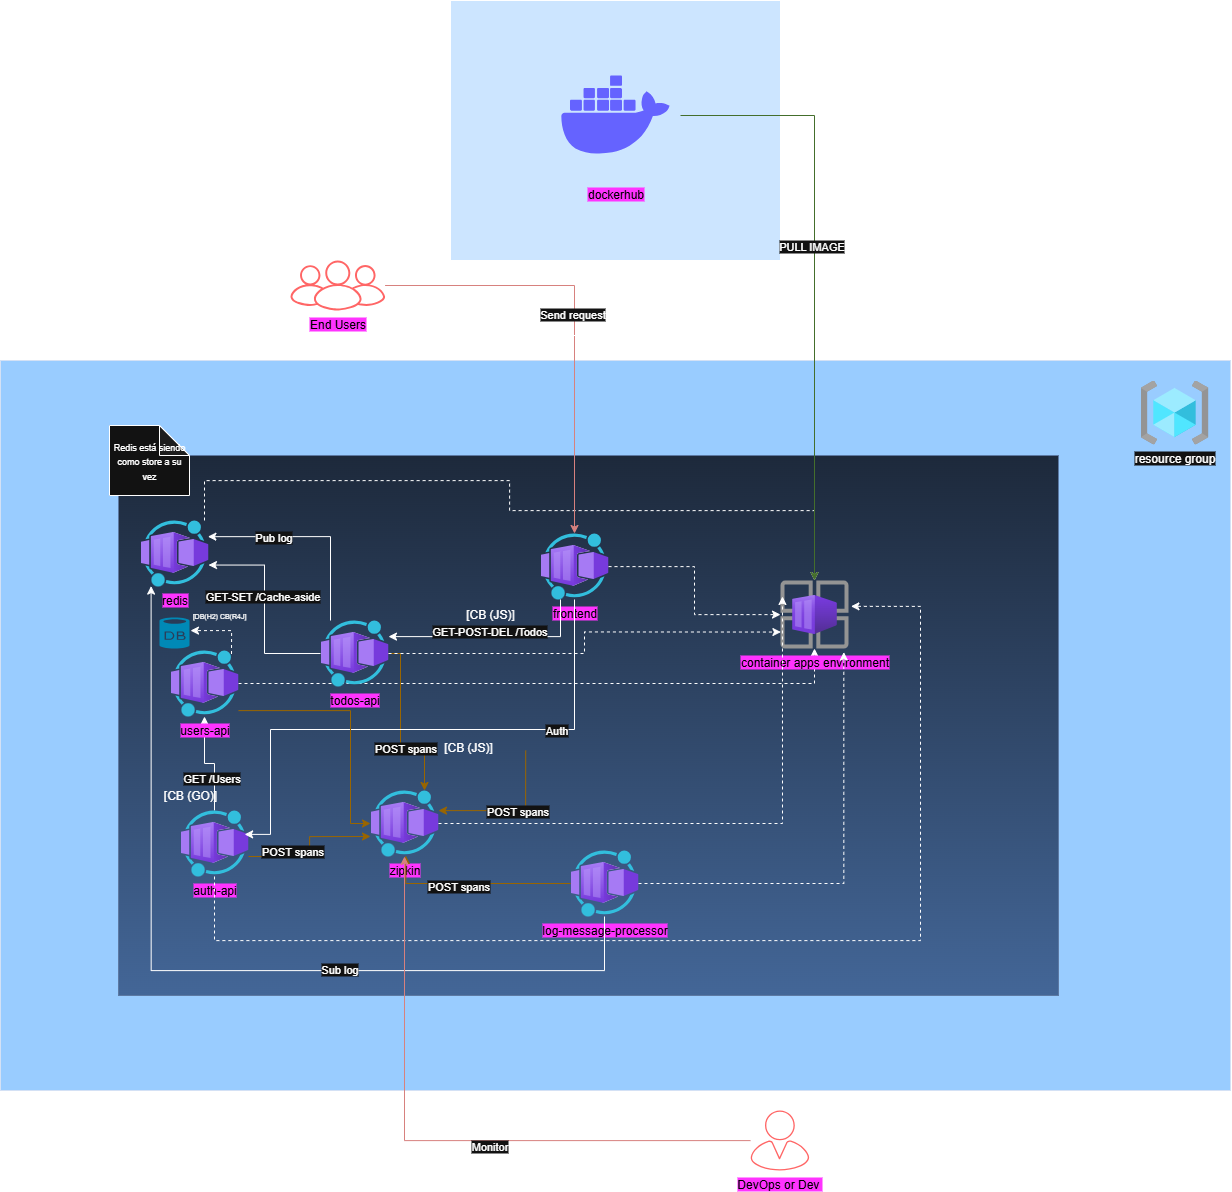

The diagram above was exported from draw.io. Its source (the exported page's mxGraphModel, read from the mxfile embedded in the PNG):
<mxGraphModel dx="1838" dy="1007" grid="1" gridSize="10" guides="1" tooltips="1" connect="1" arrows="1" fold="1" page="1" pageScale="1" pageWidth="850" pageHeight="1100" math="0" shadow="0">
  <root>
    <mxCell id="0" />
    <mxCell id="1" parent="0" />
    <mxCell id="u0JrjHWSMurKlf-BBzu8-1" value="" style="rounded=0;whiteSpace=wrap;html=1;strokeColor=light-dark(#000000,#D4E1F5);fillColor=light-dark(#FFFFFF,#99CCFF);" parent="1" vertex="1">
      <mxGeometry x="570" y="450" width="1230" height="730" as="geometry" />
    </mxCell>
    <mxCell id="kyWULv1Q8EtBLFfdYIbl-3" value="" style="rounded=0;whiteSpace=wrap;html=1;strokeColor=#6c8ebf;fillColor=#dae8fc;gradientColor=#7ea6e0;" parent="1" vertex="1">
      <mxGeometry x="688" y="545" width="940" height="540" as="geometry" />
    </mxCell>
    <mxCell id="Fv7bGHznJbukGZL1pTA--2" value="zipkin" style="image;aspect=fixed;html=1;points=[];align=center;fontSize=12;image=img/lib/azure2/other/Worker_Container_App.svg;labelBackgroundColor=light-dark(#FFFFFF,#FF33FF);fontColor=light-dark(#000000,#000000);" parent="1" vertex="1">
      <mxGeometry x="940" y="880" width="68" height="66" as="geometry" />
    </mxCell>
    <mxCell id="Fv7bGHznJbukGZL1pTA--3" value="log-message-processor" style="image;aspect=fixed;html=1;points=[];align=center;fontSize=12;image=img/lib/azure2/other/Worker_Container_App.svg;labelBackgroundColor=light-dark(#FFFFFF,#FF33FF);fontColor=light-dark(#000000,#000000);" parent="1" vertex="1">
      <mxGeometry x="1140" y="940" width="68" height="66" as="geometry" />
    </mxCell>
    <mxCell id="e9s9d5ctERtq_qAkNRTT-15" style="edgeStyle=orthogonalEdgeStyle;rounded=0;orthogonalLoop=1;jettySize=auto;html=1;" edge="1" parent="1" source="Fv7bGHznJbukGZL1pTA--4" target="Fv7bGHznJbukGZL1pTA--5">
      <mxGeometry relative="1" as="geometry" />
    </mxCell>
    <mxCell id="e9s9d5ctERtq_qAkNRTT-16" value="GET /Users" style="edgeLabel;html=1;align=center;verticalAlign=middle;resizable=0;points=[];" vertex="1" connectable="0" parent="e9s9d5ctERtq_qAkNRTT-15">
      <mxGeometry x="-0.3654" y="4" relative="1" as="geometry">
        <mxPoint as="offset" />
      </mxGeometry>
    </mxCell>
    <mxCell id="e9s9d5ctERtq_qAkNRTT-27" style="edgeStyle=orthogonalEdgeStyle;rounded=0;orthogonalLoop=1;jettySize=auto;html=1;fillColor=#ffcd28;strokeColor=#d79b00;gradientColor=#ffa500;" edge="1" parent="1">
      <mxGeometry relative="1" as="geometry">
        <mxPoint x="817.9999999999998" y="946" as="sourcePoint" />
        <mxPoint x="940" y="926" as="targetPoint" />
        <Array as="points">
          <mxPoint x="879" y="946" />
          <mxPoint x="879" y="926" />
        </Array>
      </mxGeometry>
    </mxCell>
    <mxCell id="e9s9d5ctERtq_qAkNRTT-46" value="POST spans" style="edgeLabel;html=1;align=center;verticalAlign=middle;resizable=0;points=[];" vertex="1" connectable="0" parent="e9s9d5ctERtq_qAkNRTT-27">
      <mxGeometry x="-0.6232" y="5" relative="1" as="geometry">
        <mxPoint x="16" y="-1" as="offset" />
      </mxGeometry>
    </mxCell>
    <mxCell id="Fv7bGHznJbukGZL1pTA--4" value="auth-api" style="image;aspect=fixed;html=1;points=[];align=center;fontSize=12;image=img/lib/azure2/other/Worker_Container_App.svg;labelBackgroundColor=light-dark(#FFFFFF,#FF33FF);fontColor=light-dark(#000000,#000000);" parent="1" vertex="1">
      <mxGeometry x="750" y="900" width="68" height="66" as="geometry" />
    </mxCell>
    <mxCell id="e9s9d5ctERtq_qAkNRTT-5" style="edgeStyle=orthogonalEdgeStyle;rounded=0;orthogonalLoop=1;jettySize=auto;html=1;dashed=1;" edge="1" parent="1" source="Fv7bGHznJbukGZL1pTA--5" target="u0JrjHWSMurKlf-BBzu8-2">
      <mxGeometry relative="1" as="geometry" />
    </mxCell>
    <mxCell id="Fv7bGHznJbukGZL1pTA--5" value="users-api" style="image;aspect=fixed;html=1;points=[];align=center;fontSize=12;image=img/lib/azure2/other/Worker_Container_App.svg;labelBackgroundColor=light-dark(#FFFFFF,#FF33FF);fontColor=light-dark(#000000,#000000);" parent="1" vertex="1">
      <mxGeometry x="740" y="740" width="68" height="66" as="geometry" />
    </mxCell>
    <mxCell id="e9s9d5ctERtq_qAkNRTT-25" style="edgeStyle=orthogonalEdgeStyle;rounded=0;orthogonalLoop=1;jettySize=auto;html=1;fillColor=#ffcd28;strokeColor=#d79b00;gradientColor=#ffa500;" edge="1" parent="1" source="Fv7bGHznJbukGZL1pTA--6" target="Fv7bGHznJbukGZL1pTA--2">
      <mxGeometry relative="1" as="geometry">
        <mxPoint x="970.0026315789476" y="786" as="sourcePoint" />
        <mxPoint x="994.0026315789476" y="890" as="targetPoint" />
        <Array as="points">
          <mxPoint x="970" y="743" />
          <mxPoint x="970" y="838" />
          <mxPoint x="994" y="838" />
        </Array>
      </mxGeometry>
    </mxCell>
    <mxCell id="e9s9d5ctERtq_qAkNRTT-48" value="POST spans" style="edgeLabel;html=1;align=center;verticalAlign=middle;resizable=0;points=[];" vertex="1" connectable="0" parent="e9s9d5ctERtq_qAkNRTT-25">
      <mxGeometry x="0.422" y="-1" relative="1" as="geometry">
        <mxPoint x="-11" y="-2" as="offset" />
      </mxGeometry>
    </mxCell>
    <mxCell id="Fv7bGHznJbukGZL1pTA--6" value="todos-api" style="image;aspect=fixed;html=1;points=[];align=center;fontSize=12;image=img/lib/azure2/other/Worker_Container_App.svg;labelBackgroundColor=light-dark(#FFFFFF,#FF33FF);fontColor=light-dark(#000000,#000000);" parent="1" vertex="1">
      <mxGeometry x="890" y="710" width="68" height="66" as="geometry" />
    </mxCell>
    <mxCell id="kyWULv1Q8EtBLFfdYIbl-2" value="resource group" style="image;aspect=fixed;html=1;points=[];align=center;fontSize=12;image=img/lib/azure2/general/Resource_Groups.svg;" parent="1" vertex="1">
      <mxGeometry x="1710" y="470" width="68" height="64" as="geometry" />
    </mxCell>
    <mxCell id="e9s9d5ctERtq_qAkNRTT-1" style="edgeStyle=orthogonalEdgeStyle;rounded=0;orthogonalLoop=1;jettySize=auto;html=1;dashed=1;" edge="1" parent="1" source="kyWULv1Q8EtBLFfdYIbl-4" target="u0JrjHWSMurKlf-BBzu8-2">
      <mxGeometry relative="1" as="geometry">
        <Array as="points">
          <mxPoint x="774" y="570" />
          <mxPoint x="1079" y="570" />
          <mxPoint x="1079" y="600" />
          <mxPoint x="1384" y="600" />
        </Array>
      </mxGeometry>
    </mxCell>
    <mxCell id="kyWULv1Q8EtBLFfdYIbl-4" value="redis" style="image;aspect=fixed;html=1;points=[];align=center;fontSize=12;image=img/lib/azure2/other/Worker_Container_App.svg;labelBackgroundColor=light-dark(#FFFFFF,#FF33FF);fontColor=light-dark(#000000,#000000);" parent="1" vertex="1">
      <mxGeometry x="710" y="610" width="68" height="66" as="geometry" />
    </mxCell>
    <mxCell id="e9s9d5ctERtq_qAkNRTT-4" style="edgeStyle=orthogonalEdgeStyle;rounded=0;orthogonalLoop=1;jettySize=auto;html=1;dashed=1;" edge="1" parent="1" source="kyWULv1Q8EtBLFfdYIbl-5" target="u0JrjHWSMurKlf-BBzu8-2">
      <mxGeometry relative="1" as="geometry" />
    </mxCell>
    <mxCell id="kyWULv1Q8EtBLFfdYIbl-5" value="frontend" style="image;aspect=fixed;html=1;points=[];align=center;fontSize=12;image=img/lib/azure2/other/Worker_Container_App.svg;labelBackgroundColor=light-dark(#FFFFFF,#FF33FF);fontColor=light-dark(#000000,#000000);" parent="1" vertex="1">
      <mxGeometry x="1110" y="623" width="68" height="66" as="geometry" />
    </mxCell>
    <mxCell id="u0JrjHWSMurKlf-BBzu8-2" value="container apps environment" style="image;aspect=fixed;html=1;points=[];align=center;fontSize=12;image=img/lib/azure2/other/Container_App_Environments.svg;labelBackgroundColor=light-dark(#FFFFFF,#FF33FF);fontColor=light-dark(#000000,#000000);" parent="1" vertex="1">
      <mxGeometry x="1350" y="670" width="68" height="68" as="geometry" />
    </mxCell>
    <mxCell id="u0JrjHWSMurKlf-BBzu8-3" value="" style="rounded=0;whiteSpace=wrap;html=1;fillColor=light-dark(#FFFFFF,#CCE5FF);" parent="1" vertex="1">
      <mxGeometry x="1020" y="90" width="330" height="260" as="geometry" />
    </mxCell>
    <mxCell id="e9s9d5ctERtq_qAkNRTT-44" style="edgeStyle=orthogonalEdgeStyle;rounded=0;orthogonalLoop=1;jettySize=auto;html=1;fillColor=#d5e8d4;gradientColor=#97d077;strokeColor=#82b366;" edge="1" parent="1" source="u0JrjHWSMurKlf-BBzu8-4" target="u0JrjHWSMurKlf-BBzu8-2">
      <mxGeometry relative="1" as="geometry" />
    </mxCell>
    <mxCell id="e9s9d5ctERtq_qAkNRTT-45" value="PULL IMAGE" style="edgeLabel;html=1;align=center;verticalAlign=middle;resizable=0;points=[];" vertex="1" connectable="0" parent="e9s9d5ctERtq_qAkNRTT-44">
      <mxGeometry x="-0.1154" y="-4" relative="1" as="geometry">
        <mxPoint y="-1" as="offset" />
      </mxGeometry>
    </mxCell>
    <mxCell id="u0JrjHWSMurKlf-BBzu8-4" value="&lt;span style=&quot;&quot;&gt;dockerhub&lt;/span&gt;" style="shape=image;html=1;verticalAlign=top;verticalLabelPosition=bottom;labelBackgroundColor=light-dark(#FFFFFF,#FF33FF);imageAspect=0;aspect=fixed;image=https://icons.diagrams.net/icon-cache1/Unicons_Line_vol_3-2965/docker-1335.svg;fontColor=light-dark(#000000,#000000);" parent="1" vertex="1">
      <mxGeometry x="1120" y="140" width="130" height="130" as="geometry" />
    </mxCell>
    <mxCell id="e9s9d5ctERtq_qAkNRTT-3" style="edgeStyle=orthogonalEdgeStyle;rounded=0;orthogonalLoop=1;jettySize=auto;html=1;entryX=1.036;entryY=0.38;entryDx=0;entryDy=0;entryPerimeter=0;dashed=1;" edge="1" parent="1" source="Fv7bGHznJbukGZL1pTA--4" target="u0JrjHWSMurKlf-BBzu8-2">
      <mxGeometry relative="1" as="geometry">
        <Array as="points">
          <mxPoint x="784" y="1030" />
          <mxPoint x="1490" y="1030" />
          <mxPoint x="1490" y="696" />
        </Array>
      </mxGeometry>
    </mxCell>
    <mxCell id="e9s9d5ctERtq_qAkNRTT-7" style="edgeStyle=orthogonalEdgeStyle;rounded=0;orthogonalLoop=1;jettySize=auto;html=1;entryX=0.006;entryY=0.758;entryDx=0;entryDy=0;entryPerimeter=0;dashed=1;" edge="1" parent="1" source="Fv7bGHznJbukGZL1pTA--6" target="u0JrjHWSMurKlf-BBzu8-2">
      <mxGeometry relative="1" as="geometry" />
    </mxCell>
    <mxCell id="e9s9d5ctERtq_qAkNRTT-8" style="edgeStyle=orthogonalEdgeStyle;rounded=0;orthogonalLoop=1;jettySize=auto;html=1;entryX=0.931;entryY=1.053;entryDx=0;entryDy=0;entryPerimeter=0;dashed=1;" edge="1" parent="1" source="Fv7bGHznJbukGZL1pTA--3" target="u0JrjHWSMurKlf-BBzu8-2">
      <mxGeometry relative="1" as="geometry" />
    </mxCell>
    <mxCell id="e9s9d5ctERtq_qAkNRTT-11" style="edgeStyle=orthogonalEdgeStyle;rounded=0;orthogonalLoop=1;jettySize=auto;html=1;entryX=0.943;entryY=0.362;entryDx=0;entryDy=0;entryPerimeter=0;" edge="1" parent="1" source="kyWULv1Q8EtBLFfdYIbl-5" target="Fv7bGHznJbukGZL1pTA--4">
      <mxGeometry relative="1" as="geometry">
        <Array as="points">
          <mxPoint x="840" y="819" />
          <mxPoint x="840" y="924" />
        </Array>
      </mxGeometry>
    </mxCell>
    <mxCell id="e9s9d5ctERtq_qAkNRTT-12" value="Auth" style="edgeLabel;html=1;align=center;verticalAlign=middle;resizable=0;points=[];" vertex="1" connectable="0" parent="e9s9d5ctERtq_qAkNRTT-11">
      <mxGeometry x="0.1253" y="2" relative="1" as="geometry">
        <mxPoint x="169" y="-2" as="offset" />
      </mxGeometry>
    </mxCell>
    <mxCell id="e9s9d5ctERtq_qAkNRTT-14" style="edgeStyle=orthogonalEdgeStyle;rounded=0;orthogonalLoop=1;jettySize=auto;html=1;entryX=0.029;entryY=0.235;entryDx=0;entryDy=0;entryPerimeter=0;dashed=1;" edge="1" parent="1" source="Fv7bGHznJbukGZL1pTA--2" target="u0JrjHWSMurKlf-BBzu8-2">
      <mxGeometry relative="1" as="geometry" />
    </mxCell>
    <mxCell id="e9s9d5ctERtq_qAkNRTT-17" style="edgeStyle=orthogonalEdgeStyle;rounded=0;orthogonalLoop=1;jettySize=auto;html=1;" edge="1" parent="1" source="kyWULv1Q8EtBLFfdYIbl-5" target="Fv7bGHznJbukGZL1pTA--6">
      <mxGeometry relative="1" as="geometry">
        <Array as="points">
          <mxPoint x="1130" y="726" />
        </Array>
      </mxGeometry>
    </mxCell>
    <mxCell id="e9s9d5ctERtq_qAkNRTT-18" value="GET-POST-DEL /Todos" style="edgeLabel;html=1;align=center;verticalAlign=middle;resizable=0;points=[];" vertex="1" connectable="0" parent="e9s9d5ctERtq_qAkNRTT-17">
      <mxGeometry x="0.3444" y="-2" relative="1" as="geometry">
        <mxPoint x="31" y="-4" as="offset" />
      </mxGeometry>
    </mxCell>
    <mxCell id="e9s9d5ctERtq_qAkNRTT-19" style="edgeStyle=orthogonalEdgeStyle;rounded=0;orthogonalLoop=1;jettySize=auto;html=1;entryX=1;entryY=0.675;entryDx=0;entryDy=0;entryPerimeter=0;" edge="1" parent="1" source="Fv7bGHznJbukGZL1pTA--6" target="kyWULv1Q8EtBLFfdYIbl-4">
      <mxGeometry relative="1" as="geometry" />
    </mxCell>
    <mxCell id="e9s9d5ctERtq_qAkNRTT-20" value="GET-SET /Cache-aside" style="edgeLabel;html=1;align=center;verticalAlign=middle;resizable=0;points=[];" vertex="1" connectable="0" parent="e9s9d5ctERtq_qAkNRTT-19">
      <mxGeometry x="0.162" y="3" relative="1" as="geometry">
        <mxPoint y="1" as="offset" />
      </mxGeometry>
    </mxCell>
    <mxCell id="e9s9d5ctERtq_qAkNRTT-21" style="edgeStyle=orthogonalEdgeStyle;rounded=0;orthogonalLoop=1;jettySize=auto;html=1;entryX=0.991;entryY=0.245;entryDx=0;entryDy=0;entryPerimeter=0;" edge="1" parent="1" source="Fv7bGHznJbukGZL1pTA--6" target="kyWULv1Q8EtBLFfdYIbl-4">
      <mxGeometry relative="1" as="geometry">
        <Array as="points">
          <mxPoint x="900" y="626" />
        </Array>
      </mxGeometry>
    </mxCell>
    <mxCell id="e9s9d5ctERtq_qAkNRTT-22" value="Pub log" style="edgeLabel;html=1;align=center;verticalAlign=middle;resizable=0;points=[];" vertex="1" connectable="0" parent="e9s9d5ctERtq_qAkNRTT-21">
      <mxGeometry x="0.388" relative="1" as="geometry">
        <mxPoint as="offset" />
      </mxGeometry>
    </mxCell>
    <mxCell id="e9s9d5ctERtq_qAkNRTT-23" style="edgeStyle=orthogonalEdgeStyle;rounded=0;orthogonalLoop=1;jettySize=auto;html=1;entryX=0.156;entryY=0.994;entryDx=0;entryDy=0;entryPerimeter=0;" edge="1" parent="1" source="Fv7bGHznJbukGZL1pTA--3" target="kyWULv1Q8EtBLFfdYIbl-4">
      <mxGeometry relative="1" as="geometry">
        <Array as="points">
          <mxPoint x="1174" y="1060" />
          <mxPoint x="721" y="1060" />
        </Array>
      </mxGeometry>
    </mxCell>
    <mxCell id="e9s9d5ctERtq_qAkNRTT-24" value="Sub log" style="edgeLabel;html=1;align=center;verticalAlign=middle;resizable=0;points=[];" vertex="1" connectable="0" parent="e9s9d5ctERtq_qAkNRTT-23">
      <mxGeometry x="-0.2809" y="-2" relative="1" as="geometry">
        <mxPoint as="offset" />
      </mxGeometry>
    </mxCell>
    <mxCell id="e9s9d5ctERtq_qAkNRTT-26" style="edgeStyle=orthogonalEdgeStyle;rounded=0;orthogonalLoop=1;jettySize=auto;html=1;fillColor=#ffcd28;strokeColor=#d79b00;gradientColor=#ffa500;" edge="1" parent="1" source="Fv7bGHznJbukGZL1pTA--5" target="Fv7bGHznJbukGZL1pTA--2">
      <mxGeometry relative="1" as="geometry">
        <Array as="points">
          <mxPoint x="920" y="800" />
          <mxPoint x="920" y="913" />
        </Array>
      </mxGeometry>
    </mxCell>
    <mxCell id="e9s9d5ctERtq_qAkNRTT-29" style="edgeStyle=orthogonalEdgeStyle;rounded=0;orthogonalLoop=1;jettySize=auto;html=1;fillColor=#ffcd28;gradientColor=#ffa500;strokeColor=#d79b00;" edge="1" parent="1" target="Fv7bGHznJbukGZL1pTA--2">
      <mxGeometry relative="1" as="geometry">
        <mxPoint x="1095.21" y="840" as="sourcePoint" />
        <mxPoint x="1020.0139999999999" y="934.5279999999998" as="targetPoint" />
        <Array as="points">
          <mxPoint x="1095" y="900" />
        </Array>
      </mxGeometry>
    </mxCell>
    <mxCell id="e9s9d5ctERtq_qAkNRTT-31" value="POST spans" style="edgeLabel;html=1;align=center;verticalAlign=middle;resizable=0;points=[];" vertex="1" connectable="0" parent="e9s9d5ctERtq_qAkNRTT-29">
      <mxGeometry x="-0.0579" relative="1" as="geometry">
        <mxPoint as="offset" />
      </mxGeometry>
    </mxCell>
    <mxCell id="e9s9d5ctERtq_qAkNRTT-30" style="edgeStyle=orthogonalEdgeStyle;rounded=0;orthogonalLoop=1;jettySize=auto;html=1;entryX=0.519;entryY=0.986;entryDx=0;entryDy=0;entryPerimeter=0;fillColor=#ffcd28;gradientColor=#ffa500;strokeColor=#d79b00;" edge="1" parent="1" source="Fv7bGHznJbukGZL1pTA--3" target="Fv7bGHznJbukGZL1pTA--2">
      <mxGeometry relative="1" as="geometry" />
    </mxCell>
    <mxCell id="e9s9d5ctERtq_qAkNRTT-47" value="POST spans" style="edgeLabel;html=1;align=center;verticalAlign=middle;resizable=0;points=[];" vertex="1" connectable="0" parent="e9s9d5ctERtq_qAkNRTT-30">
      <mxGeometry x="0.1833" y="2" relative="1" as="geometry">
        <mxPoint as="offset" />
      </mxGeometry>
    </mxCell>
    <mxCell id="e9s9d5ctERtq_qAkNRTT-32" value="[CB (JS)]" style="text;html=1;align=center;verticalAlign=middle;whiteSpace=wrap;rounded=0;" vertex="1" parent="1">
      <mxGeometry x="1008" y="822" width="60" height="30" as="geometry" />
    </mxCell>
    <mxCell id="e9s9d5ctERtq_qAkNRTT-33" value="[CB (JS)]" style="text;html=1;align=center;verticalAlign=middle;whiteSpace=wrap;rounded=0;" vertex="1" parent="1">
      <mxGeometry x="1030" y="689" width="60" height="30" as="geometry" />
    </mxCell>
    <mxCell id="e9s9d5ctERtq_qAkNRTT-34" value="[CB (GO)]" style="text;html=1;align=center;verticalAlign=middle;whiteSpace=wrap;rounded=0;" vertex="1" parent="1">
      <mxGeometry x="730" y="870" width="60" height="30" as="geometry" />
    </mxCell>
    <mxCell id="e9s9d5ctERtq_qAkNRTT-35" value="" style="verticalLabelPosition=bottom;html=1;verticalAlign=top;align=center;strokeColor=none;fillColor=#00BEF2;shape=mxgraph.azure.database;" vertex="1" parent="1">
      <mxGeometry x="729" y="707" width="30" height="31" as="geometry" />
    </mxCell>
    <mxCell id="e9s9d5ctERtq_qAkNRTT-40" value="" style="edgeStyle=orthogonalEdgeStyle;rounded=0;orthogonalLoop=1;jettySize=auto;html=1;exitX=0.897;exitY=0.053;exitDx=0;exitDy=0;exitPerimeter=0;dashed=1;" edge="1" parent="1" source="Fv7bGHznJbukGZL1pTA--5">
      <mxGeometry relative="1" as="geometry">
        <mxPoint x="801" y="743" as="sourcePoint" />
        <mxPoint x="760" y="720" as="targetPoint" />
      </mxGeometry>
    </mxCell>
    <mxCell id="e9s9d5ctERtq_qAkNRTT-43" value="&lt;font style=&quot;font-size: 7px;&quot;&gt;[DB(H2) CB(R4J]&lt;/font&gt;" style="text;html=1;align=center;verticalAlign=middle;whiteSpace=wrap;rounded=0;" vertex="1" parent="1">
      <mxGeometry x="759" y="689" width="60" height="30" as="geometry" />
    </mxCell>
    <mxCell id="e9s9d5ctERtq_qAkNRTT-50" style="edgeStyle=orthogonalEdgeStyle;rounded=0;orthogonalLoop=1;jettySize=auto;html=1;fillColor=#f8cecc;strokeColor=#b85450;" edge="1" parent="1" source="e9s9d5ctERtq_qAkNRTT-49" target="kyWULv1Q8EtBLFfdYIbl-5">
      <mxGeometry relative="1" as="geometry" />
    </mxCell>
    <mxCell id="e9s9d5ctERtq_qAkNRTT-51" value="Send request" style="edgeLabel;html=1;align=center;verticalAlign=middle;resizable=0;points=[];" vertex="1" connectable="0" parent="e9s9d5ctERtq_qAkNRTT-50">
      <mxGeometry x="-0.0013" y="-3" relative="1" as="geometry">
        <mxPoint as="offset" />
      </mxGeometry>
    </mxCell>
    <mxCell id="e9s9d5ctERtq_qAkNRTT-55" value="" style="edgeStyle=orthogonalEdgeStyle;rounded=0;orthogonalLoop=1;jettySize=auto;html=1;" edge="1" parent="1" source="e9s9d5ctERtq_qAkNRTT-49" target="u0JrjHWSMurKlf-BBzu8-1">
      <mxGeometry relative="1" as="geometry" />
    </mxCell>
    <mxCell id="e9s9d5ctERtq_qAkNRTT-56" value="" style="edgeStyle=orthogonalEdgeStyle;rounded=0;orthogonalLoop=1;jettySize=auto;html=1;" edge="1" parent="1" source="e9s9d5ctERtq_qAkNRTT-49" target="u0JrjHWSMurKlf-BBzu8-1">
      <mxGeometry relative="1" as="geometry" />
    </mxCell>
    <mxCell id="e9s9d5ctERtq_qAkNRTT-49" value="&lt;span&gt;End Users&lt;/span&gt;" style="sketch=0;verticalLabelPosition=bottom;sketch=0;aspect=fixed;html=1;verticalAlign=top;strokeColor=none;fillColor=light-dark(#000000,#FF6666);align=center;outlineConnect=0;pointerEvents=1;shape=mxgraph.citrix2.users;fontColor=light-dark(#000000,#000000);labelBackgroundColor=light-dark(#000000,#FF33FF);labelBorderColor=none;gradientColor=none;" vertex="1" parent="1">
      <mxGeometry x="860" y="350" width="94.58" height="50" as="geometry" />
    </mxCell>
    <mxCell id="e9s9d5ctERtq_qAkNRTT-53" style="edgeStyle=orthogonalEdgeStyle;rounded=0;orthogonalLoop=1;jettySize=auto;html=1;fillColor=#f8cecc;strokeColor=#b85450;" edge="1" parent="1" source="e9s9d5ctERtq_qAkNRTT-52" target="Fv7bGHznJbukGZL1pTA--2">
      <mxGeometry relative="1" as="geometry" />
    </mxCell>
    <mxCell id="e9s9d5ctERtq_qAkNRTT-54" value="Monitor" style="edgeLabel;html=1;align=center;verticalAlign=middle;resizable=0;points=[];" vertex="1" connectable="0" parent="e9s9d5ctERtq_qAkNRTT-53">
      <mxGeometry x="-0.1651" y="5" relative="1" as="geometry">
        <mxPoint as="offset" />
      </mxGeometry>
    </mxCell>
    <mxCell id="e9s9d5ctERtq_qAkNRTT-52" value="&lt;span style=&quot;background-color: light-dark(rgb(0, 0, 0), rgb(255, 51, 255));&quot;&gt;DevOps or Dev&amp;nbsp;&lt;/span&gt;" style="sketch=0;verticalLabelPosition=bottom;sketch=0;aspect=fixed;html=1;verticalAlign=top;strokeColor=none;fillColor=light-dark(#000000,#FF6666);align=center;outlineConnect=0;pointerEvents=1;shape=mxgraph.citrix2.user;fontColor=light-dark(#000000,#000000);" vertex="1" parent="1">
      <mxGeometry x="1320" y="1200" width="58.61" height="60" as="geometry" />
    </mxCell>
    <mxCell id="e9s9d5ctERtq_qAkNRTT-57" value="&lt;font style=&quot;font-size: 9px;&quot;&gt;Redis está siendo como store a su vez&lt;/font&gt;" style="shape=note;whiteSpace=wrap;html=1;backgroundOutline=1;darkOpacity=0.05;" vertex="1" parent="1">
      <mxGeometry x="679" y="515" width="80" height="70" as="geometry" />
    </mxCell>
  </root>
</mxGraphModel>